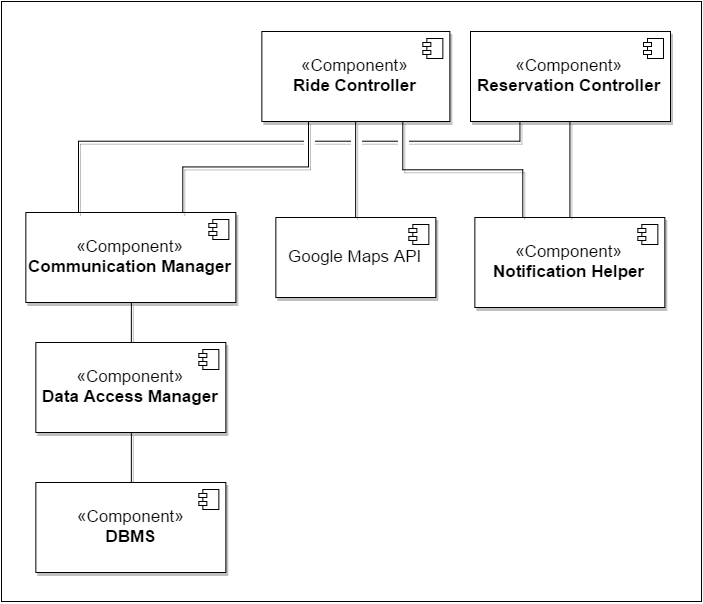

The diagram above was exported from draw.io. Its source (the exported page's mxGraphModel, read from the mxfile embedded in the PNG):
<mxGraphModel dx="1787" dy="876" grid="1" gridSize="10" guides="1" tooltips="1" connect="1" arrows="1" fold="1" page="1" pageScale="1" pageWidth="40000" pageHeight="5000" background="#ffffff" math="0" shadow="0">
  <root>
    <mxCell id="0" />
    <mxCell id="1" parent="0" />
    <mxCell id="2" value="" style="whiteSpace=wrap;html=1;shadow=0;strokeColor=#000000;fontSize=17;fontColor=#FF8000;" vertex="1" parent="1">
      <mxGeometry x="1476" y="120" width="700" height="600" as="geometry" />
    </mxCell>
    <mxCell id="3" style="edgeStyle=orthogonalEdgeStyle;rounded=0;comic=0;html=1;exitX=0.5;exitY=0;entryX=0.5;entryY=1;shadow=1;endArrow=none;endFill=0;jettySize=auto;orthogonalLoop=1;strokeWidth=1;fontSize=17;fontColor=#FF8000;" edge="1" source="4" target="8" parent="1">
      <mxGeometry x="1605.3475934669816" y="551" as="geometry" />
    </mxCell>
    <mxCell id="4" value="&lt;font color=&quot;#000000&quot;&gt;«Component»&lt;br&gt;&lt;/font&gt;&lt;b&gt;&lt;font color=&quot;#000000&quot;&gt;DBMS&lt;/font&gt;&lt;/b&gt;" style="html=1;shadow=1;fontSize=17;fontColor=#FF8000;" vertex="1" parent="1">
      <mxGeometry x="1510.3475934669816" y="601" width="190" height="90" as="geometry" />
    </mxCell>
    <mxCell id="5" value="" style="shape=component;jettyWidth=8;jettyHeight=4;" vertex="1" parent="4">
      <mxGeometry x="1" width="20" height="20" relative="1" as="geometry">
        <mxPoint x="-27" y="7" as="offset" />
      </mxGeometry>
    </mxCell>
    <mxCell id="6" value="" style="shape=component;jettyWidth=8;jettyHeight=4;" vertex="1" parent="1">
      <mxGeometry x="1673.3475934669814" y="608" width="20" height="20" as="geometry">
        <mxPoint x="-27" y="7" as="offset" />
      </mxGeometry>
    </mxCell>
    <mxCell id="7" style="edgeStyle=orthogonalEdgeStyle;rounded=0;comic=0;html=1;exitX=0.5;exitY=0;entryX=0.5;entryY=1;shadow=1;endArrow=none;endFill=0;jettySize=auto;orthogonalLoop=1;strokeWidth=1;fontSize=17;fontColor=#FF8000;" edge="1" source="8" target="11" parent="1">
      <mxGeometry x="1605.3475934669816" y="421" as="geometry" />
    </mxCell>
    <mxCell id="8" value="&lt;font color=&quot;#000000&quot;&gt;«Component»&lt;br&gt;&lt;/font&gt;&lt;b&gt;&lt;font color=&quot;#000000&quot;&gt;Data Access Manager&lt;/font&gt;&lt;/b&gt;" style="html=1;shadow=1;fontSize=17;fontColor=#FF8000;" vertex="1" parent="1">
      <mxGeometry x="1510.3475934669816" y="461" width="190" height="90" as="geometry" />
    </mxCell>
    <mxCell id="9" value="" style="shape=component;jettyWidth=8;jettyHeight=4;" vertex="1" parent="8">
      <mxGeometry x="1" width="20" height="20" relative="1" as="geometry">
        <mxPoint x="-27" y="7" as="offset" />
      </mxGeometry>
    </mxCell>
    <mxCell id="10" value="" style="shape=component;jettyWidth=8;jettyHeight=4;" vertex="1" parent="1">
      <mxGeometry x="1673.3475934669814" y="468" width="20" height="20" as="geometry">
        <mxPoint x="-27" y="7" as="offset" />
      </mxGeometry>
    </mxCell>
    <mxCell id="11" value="&lt;font color=&quot;#000000&quot;&gt;«Component»&lt;br&gt;&lt;/font&gt;&lt;b&gt;&lt;font color=&quot;#000000&quot;&gt;Communication Manager&lt;/font&gt;&lt;/b&gt;" style="html=1;shadow=1;fontSize=17;fontColor=#FF8000;" vertex="1" parent="1">
      <mxGeometry x="1500.3475934669816" y="331" width="210" height="90" as="geometry" />
    </mxCell>
    <mxCell id="12" value="" style="shape=component;jettyWidth=8;jettyHeight=4;" vertex="1" parent="11">
      <mxGeometry x="1" width="20" height="20" relative="1" as="geometry">
        <mxPoint x="-27" y="7" as="offset" />
      </mxGeometry>
    </mxCell>
    <mxCell id="13" value="" style="shape=component;jettyWidth=8;jettyHeight=4;" vertex="1" parent="1">
      <mxGeometry x="1683.3475934669814" y="338" width="20" height="20" as="geometry">
        <mxPoint x="-27" y="7" as="offset" />
      </mxGeometry>
    </mxCell>
    <mxCell id="14" value="&lt;font color=&quot;#000000&quot;&gt;Google Maps API&lt;/font&gt;" style="html=1;shadow=1;fontSize=17;fontColor=#FF8000;" vertex="1" parent="1">
      <mxGeometry x="1750.3475934669816" y="336" width="160" height="80" as="geometry" />
    </mxCell>
    <mxCell id="15" value="" style="shape=component;jettyWidth=8;jettyHeight=4;" vertex="1" parent="14">
      <mxGeometry x="1" width="20" height="20" relative="1" as="geometry">
        <mxPoint x="-27" y="7" as="offset" />
      </mxGeometry>
    </mxCell>
    <mxCell id="16" value="" style="shape=component;jettyWidth=8;jettyHeight=4;" vertex="1" parent="1">
      <mxGeometry x="1883.3475934669818" y="343" width="20" height="20" as="geometry">
        <mxPoint x="-27" y="7" as="offset" />
      </mxGeometry>
    </mxCell>
    <mxCell id="17" value="&lt;font color=&quot;#000000&quot;&gt;«Component»&lt;br&gt;&lt;/font&gt;&lt;b&gt;&lt;font color=&quot;#000000&quot;&gt;Notification Helper&lt;/font&gt;&lt;/b&gt;" style="html=1;shadow=1;fontSize=17;fontColor=#FF8000;" vertex="1" parent="1">
      <mxGeometry x="1949.3475934669816" y="336" width="190" height="90" as="geometry" />
    </mxCell>
    <mxCell id="18" value="" style="shape=component;jettyWidth=8;jettyHeight=4;" vertex="1" parent="17">
      <mxGeometry x="1" width="20" height="20" relative="1" as="geometry">
        <mxPoint x="-27" y="7" as="offset" />
      </mxGeometry>
    </mxCell>
    <mxCell id="19" value="" style="shape=component;jettyWidth=8;jettyHeight=4;" vertex="1" parent="1">
      <mxGeometry x="2112.3475934669814" y="343" width="20" height="20" as="geometry">
        <mxPoint x="-27" y="7" as="offset" />
      </mxGeometry>
    </mxCell>
    <mxCell id="20" value="&lt;font color=&quot;#000000&quot;&gt;«Component»&lt;br&gt;&lt;/font&gt;&lt;b&gt;&lt;font color=&quot;#000000&quot;&gt;Ride Controller&lt;/font&gt;&lt;/b&gt;" style="html=1;shadow=1;fontSize=17;fontColor=#FF8000;" vertex="1" parent="1">
      <mxGeometry x="1736.3475934669816" y="150" width="188" height="90" as="geometry" />
    </mxCell>
    <mxCell id="21" value="" style="shape=component;jettyWidth=8;jettyHeight=4;" vertex="1" parent="20">
      <mxGeometry x="1" width="20" height="20" relative="1" as="geometry">
        <mxPoint x="-27" y="7" as="offset" />
      </mxGeometry>
    </mxCell>
    <mxCell id="22" value="" style="shape=component;jettyWidth=8;jettyHeight=4;" vertex="1" parent="1">
      <mxGeometry x="1897.3475934669814" y="157" width="20" height="20" as="geometry">
        <mxPoint x="-27" y="7" as="offset" />
      </mxGeometry>
    </mxCell>
    <mxCell id="23" style="edgeStyle=orthogonalEdgeStyle;rounded=0;comic=0;html=1;exitX=0.5;exitY=1;entryX=0.5;entryY=0;shadow=1;endArrow=none;endFill=0;jettySize=auto;orthogonalLoop=1;strokeWidth=1;fontSize=17;fontColor=#FF8000;" edge="1" source="25" target="17" parent="1">
      <mxGeometry x="2044.4285714285716" y="239.71428571428578" as="geometry" />
    </mxCell>
    <mxCell id="24" style="edgeStyle=orthogonalEdgeStyle;rounded=0;comic=0;html=1;exitX=0.25;exitY=1;entryX=0.25;entryY=0;shadow=1;endArrow=none;endFill=0;jettySize=auto;orthogonalLoop=1;strokeWidth=1;fontSize=17;fontColor=#FF8000;" edge="1" source="25" target="11" parent="1">
      <mxGeometry x="1553" y="239.71428571428578" as="geometry">
        <Array as="points">
          <mxPoint x="1995" y="260" />
          <mxPoint x="1553" y="260" />
        </Array>
      </mxGeometry>
    </mxCell>
    <mxCell id="25" value="&lt;font color=&quot;#000000&quot;&gt;«Component»&lt;br&gt;&lt;/font&gt;&lt;b&gt;&lt;font color=&quot;#000000&quot;&gt;Reservation Controller&lt;/font&gt;&lt;/b&gt;" style="html=1;shadow=1;fontSize=17;fontColor=#FF8000;" vertex="1" parent="1">
      <mxGeometry x="1945" y="150" width="200" height="90" as="geometry" />
    </mxCell>
    <mxCell id="26" value="" style="shape=component;jettyWidth=8;jettyHeight=4;" vertex="1" parent="25">
      <mxGeometry x="1" width="20" height="20" relative="1" as="geometry">
        <mxPoint x="-27" y="7" as="offset" />
      </mxGeometry>
    </mxCell>
    <mxCell id="27" value="" style="shape=component;jettyWidth=8;jettyHeight=4;" vertex="1" parent="1">
      <mxGeometry x="2118.0000000000005" y="157" width="20" height="20" as="geometry">
        <mxPoint x="-27" y="7" as="offset" />
      </mxGeometry>
    </mxCell>
    <mxCell id="28" value="" style="whiteSpace=wrap;html=1;shadow=0;fontSize=17;fontColor=#FF8000;strokeColor=#FFFFFF;" vertex="1" parent="1">
      <mxGeometry x="1779" y="255" width="10" height="10" as="geometry" />
    </mxCell>
    <mxCell id="29" style="edgeStyle=orthogonalEdgeStyle;rounded=0;comic=0;html=1;exitX=0.25;exitY=1;entryX=0.75;entryY=0;shadow=1;endArrow=none;endFill=0;jettySize=auto;orthogonalLoop=1;strokeWidth=1;fontSize=17;fontColor=#FF8000;" edge="1" source="20" target="11" parent="1">
      <mxGeometry x="1657.1711228787465" y="240.52941176470586" as="geometry">
        <Array as="points">
          <mxPoint x="1783.3475934669816" y="286" />
          <mxPoint x="1657.3475934669816" y="286" />
        </Array>
      </mxGeometry>
    </mxCell>
    <mxCell id="30" value="" style="whiteSpace=wrap;html=1;shadow=0;fontSize=17;fontColor=#FF8000;strokeColor=#FFFFFF;" vertex="1" parent="1">
      <mxGeometry x="1826" y="256" width="10" height="10" as="geometry" />
    </mxCell>
    <mxCell id="31" style="edgeStyle=orthogonalEdgeStyle;rounded=0;comic=0;html=1;exitX=0.5;exitY=1;entryX=0.5;entryY=0;shadow=1;endArrow=none;endFill=0;jettySize=auto;orthogonalLoop=1;strokeWidth=1;fontSize=17;fontColor=#FF8000;" edge="1" source="20" target="14" parent="1">
      <mxGeometry x="1830.1122993493348" y="240.52941176470586" as="geometry" />
    </mxCell>
    <mxCell id="32" value="" style="whiteSpace=wrap;html=1;shadow=0;fontSize=17;fontColor=#FF8000;strokeColor=#FFFFFF;" vertex="1" parent="1">
      <mxGeometry x="1873" y="255" width="10" height="10" as="geometry" />
    </mxCell>
    <mxCell id="33" style="edgeStyle=orthogonalEdgeStyle;rounded=0;comic=0;html=1;exitX=0.75;exitY=1;entryX=0.25;entryY=0;shadow=1;endArrow=none;endFill=0;jettySize=auto;orthogonalLoop=1;strokeWidth=1;fontSize=17;fontColor=#FF8000;" edge="1" source="20" target="17" parent="1">
      <mxGeometry x="1877.1711228787465" y="240.52941176470586" as="geometry" />
    </mxCell>
  </root>
</mxGraphModel>